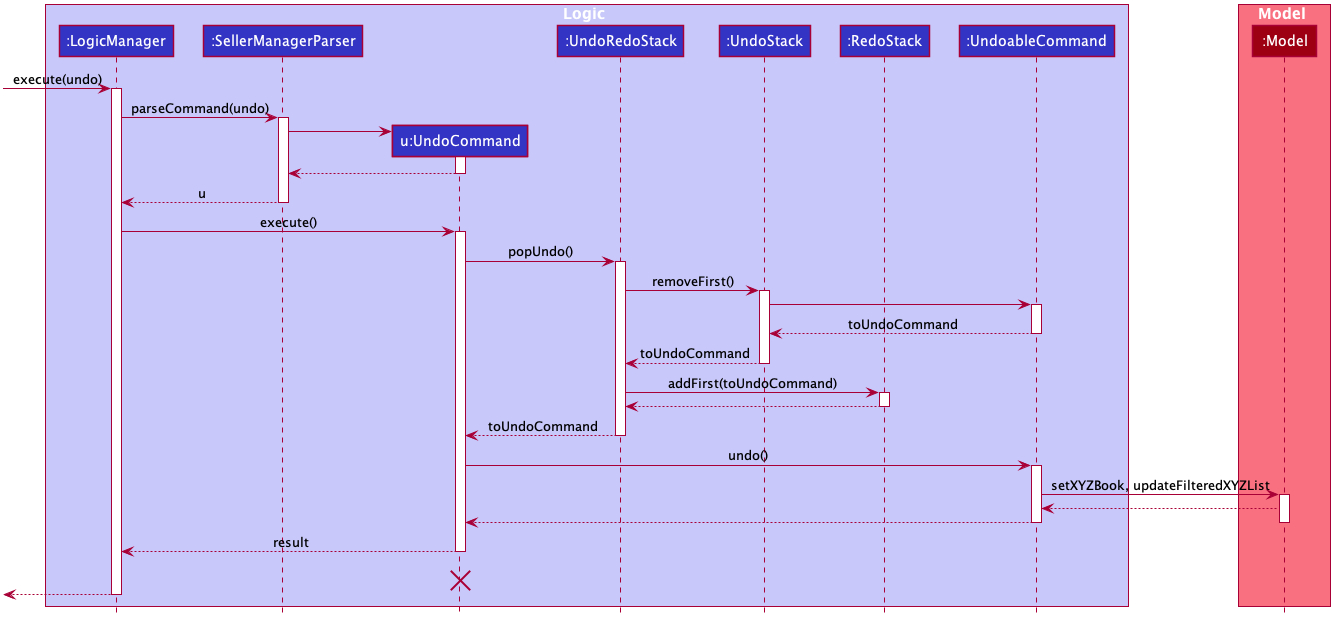

The diagram above was rendered by PlantUML. Its source (embedded in the PNG):
@startuml








skinparam BackgroundColor #FFFFFFF

skinparam Shadowing false

skinparam Class {
    FontColor #FFFFFF
    BorderThickness 1
    BorderColor #FFFFFF
    StereotypeFontColor #FFFFFF
    FontName Arial
}

skinparam Actor {
    BorderColor #000000
    Color #000000
    FontName Arial
}

skinparam Sequence {
    MessageAlign center
    BoxFontSize 15
    BoxPadding 0
    BoxFontColor #FFFFFF
    FontName Arial
}

skinparam Participant {
    FontColor #FFFFFFF
    Padding 20
}

skinparam MinClassWidth 50
skinparam ParticipantPadding 10
skinparam Shadowing false
skinparam DefaultTextAlignment center
skinparam packageStyle Rectangle

hide footbox
hide members
hide circle

box Logic #C8C8FA
participant ":LogicManager" as LogicManager #3333C4
participant ":SellerManagerParser" as SellerManagerParser #3333C4
participant "u:UndoCommand" as UndoCommand #3333C4
participant ":UndoRedoStack" as UndoRedoStack #3333C4
participant ":UndoStack" as UndoStack #3333C4
participant ":RedoStack" as RedoStack #3333C4
participant ":UndoableCommand" as UndoableCommand #3333C4
end box

box Model #F97181
participant ":Model" as Model #9D0012
end box
[-> LogicManager : execute(undo)
activate LogicManager

LogicManager -> SellerManagerParser : parseCommand(undo)
activate SellerManagerParser

create UndoCommand
SellerManagerParser -> UndoCommand
activate UndoCommand

UndoCommand --> SellerManagerParser
deactivate UndoCommand

SellerManagerParser --> LogicManager : u
deactivate SellerManagerParser

LogicManager -> UndoCommand : execute()
activate UndoCommand

UndoCommand -> UndoRedoStack : popUndo()
activate UndoRedoStack

UndoRedoStack -> UndoStack : removeFirst()
activate UndoStack

UndoStack -> UndoableCommand
activate UndoableCommand

UndoableCommand --> UndoStack : toUndoCommand

deactivate UndoableCommand

UndoStack --> UndoRedoStack : toUndoCommand

deactivate UndoStack


UndoRedoStack -> RedoStack : addFirst(toUndoCommand)
activate RedoStack

RedoStack --> UndoRedoStack

deactivate RedoStack

UndoRedoStack --> UndoCommand : toUndoCommand

deactivate UndoRedoStack

UndoCommand -> UndoableCommand : undo()
activate UndoableCommand

UndoableCommand -> Model : setXYZBook, updateFilteredXYZList
activate Model


Model --> UndoableCommand

UndoableCommand --> UndoCommand
deactivate UndoableCommand

deactivate Model

UndoCommand --> LogicManager : result
deactivate UndoCommand
UndoCommand -[hidden]-> LogicManager : result
destroy UndoCommand

[<--LogicManager
deactivate LogicManager
@enduml